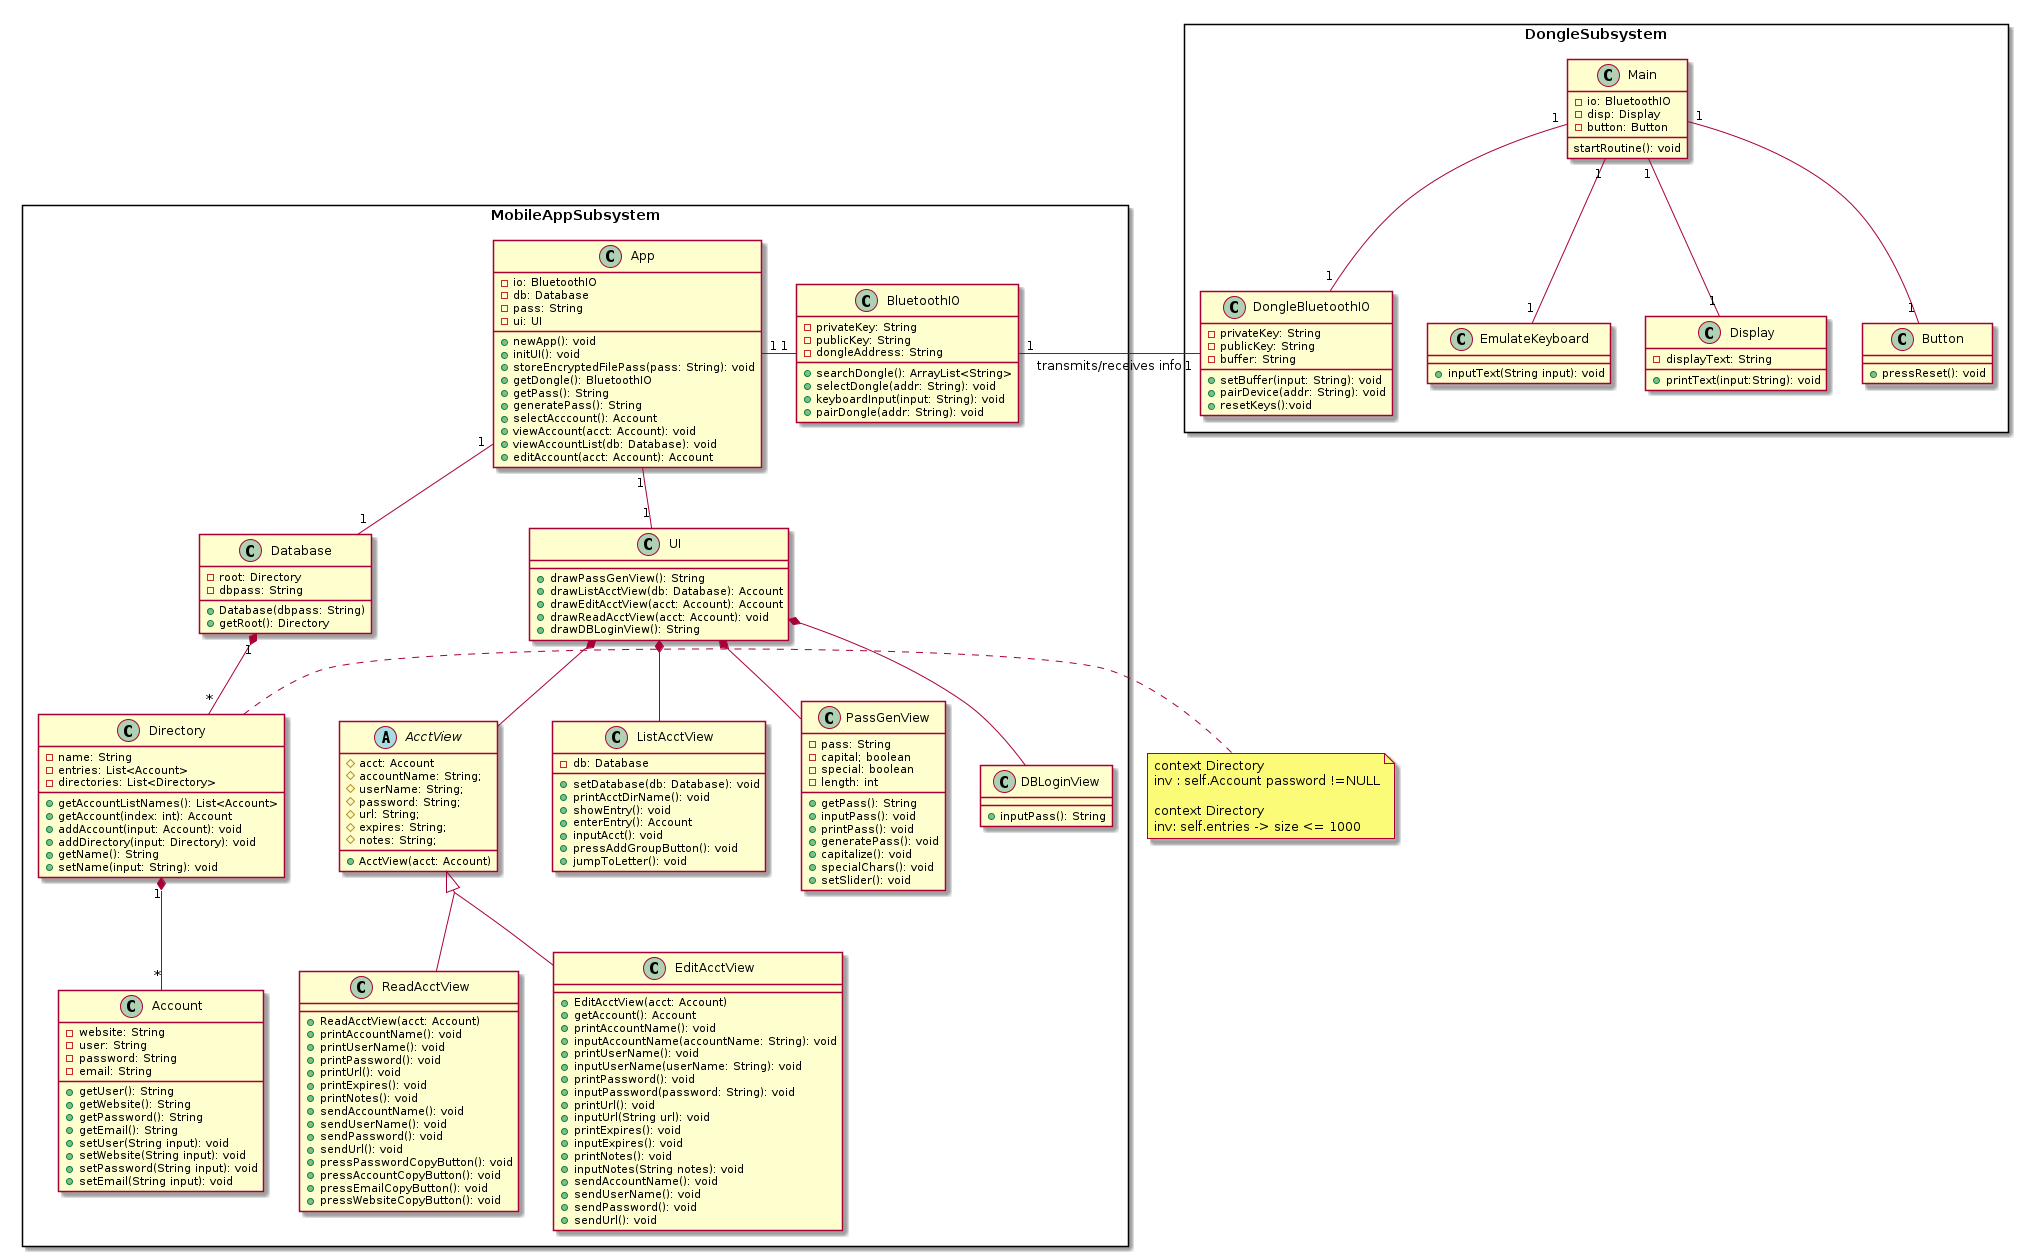

The diagram above was rendered by PlantUML. Its source (embedded in the PNG):
@startuml
skinparam groupInheritance 2

package MobileAppSubsystem <<Rectangle>> {
  class App {
    -io: BluetoothIO
    -db: Database
    -pass: String
    -ui: UI
    +newApp(): void
    +initUI(): void
    +storeEncryptedFilePass(pass: String): void
    +getDongle(): BluetoothIO
    +getPass(): String
    +generatePass(): String
    +selectAcccount(): Account
    +viewAccount(acct: Account): void
    +viewAccountList(db: Database): void
    +editAccount(acct: Account): Account
  }

  class BluetoothIO {
    -privateKey: String
    -publicKey: String
    -dongleAddress: String
    +searchDongle(): ArrayList<String>
    +selectDongle(addr: String): void
    +keyboardInput(input: String): void
    +pairDongle(addr: String): void
  }

  class Directory {
    -name: String
    -entries: List<Account>
    -directories: List<Directory>
    +getAccountListNames(): List<Account>
    +getAccount(index: int): Account
    +addAccount(input: Account): void
    +addDirectory(input: Directory): void
    +getName(): String
    +setName(input: String): void
  }

    class Database{
      -root: Directory
      -dbpass: String
      +Database(dbpass: String)
      +getRoot(): Directory
    }

    class Account {
      -website: String
      -user: String
      -password: String
      -email: String
      +getUser(): String
      +getWebsite(): String
      +getPassword(): String
      +getEmail(): String
      +setUser(String input): void
      +setWebsite(String input): void
      +setPassword(String input): void
      +setEmail(String input): void
    }

    class UI{
      +drawPassGenView(): String
      +drawListAcctView(db: Database): Account
      +drawEditAcctView(acct: Account): Account
      +drawReadAcctView(acct: Account): void
      +drawDBLoginView(): String
    }

    abstract AcctView{
      #acct: Account
      #accountName: String;
      #userName: String;
      #password: String;
      #url: String;
      #expires: String;
      #notes: String;
      +AcctView(acct: Account)
    }

    class ListAcctView{
      -db: Database
      +setDatabase(db: Database): void
      +printAcctDirName(): void
      +showEntry(): void
      +enterEntry(): Account
      +inputAcct(): void
      +pressAddGroupButton(): void
      +jumpToLetter(): void
    }

    class PassGenView{
      -pass: String
      -capital; boolean
      -special: boolean
      -length: int
      +getPass(): String
      +inputPass(): void
      +printPass(): void
      +generatePass(): void
      +capitalize(): void
      +specialChars(): void
      +setSlider(): void
    }

    class DBLoginView{
      +inputPass(): String
    }

    class ReadAcctView{
      +ReadAcctView(acct: Account)
      +printAccountName(): void
      +printUserName(): void
      +printPassword(): void
      +printUrl(): void
      +printExpires(): void
      +printNotes(): void
      +sendAccountName(): void
      +sendUserName(): void
      +sendPassword(): void
      +sendUrl(): void
      +pressPasswordCopyButton(): void
      +pressAccountCopyButton(): void
      +pressEmailCopyButton(): void
      +pressWebsiteCopyButton(): void
    }

    class EditAcctView{
      +EditAcctView(acct: Account)
      +getAccount(): Account
      +printAccountName(): void
      +inputAccountName(accountName: String): void
      +printUserName(): void
      +inputUserName(userName: String): void
      +printPassword(): void
      +inputPassword(password: String): void
      +printUrl(): void
      +inputUrl(String url): void
      +printExpires(): void
      +inputExpires(): void
      +printNotes(): void
      +inputNotes(String notes): void
      +sendAccountName(): void
      +sendUserName(): void
      +sendPassword(): void
      +sendUrl(): void
      }
    }

    package DongleSubsystem <<Rectangle>> {
      class Main{
        -io: BluetoothIO
        -disp: Display
        -button: Button
        startRoutine(): void
      }
      class DongleBluetoothIO {
        -privateKey: String
        -publicKey: String
        -buffer: String
        +setBuffer(input: String): void
        +pairDevice(addr: String): void
        +resetKeys():void
      }

      class EmulateKeyboard {
        +inputText(String input): void
      }

      class Display {
        -displayText: String
        +printText(input:String): void
      }

      class Button {
        +pressReset(): void
      }
    }

    Main "1" -- "1" DongleBluetoothIO
    Main "1" -- "1" EmulateKeyboard
    Main "1" -- "1" Display
    Main "1" -- "1" Button
    BluetoothIO "1" -right- "1" DongleBluetoothIO : transmits/receives info
App "1" -right- "1" BluetoothIO

App "1" -- "1" Database
Database "1" *-- "*" Directory
Directory "1" *-- "*" Account

App "1" -- "1" UI
UI *--  AcctView

note left of Directory
  context Directory
  inv : self.Account password !=NULL

  context Directory
  inv: self.entries -> size <= 1000
end note


AcctView <|-- EditAcctView
AcctView <|-- ReadAcctView
UI *-- ListAcctView
UI *-- PassGenView
UI *-- DBLoginView
@enduml